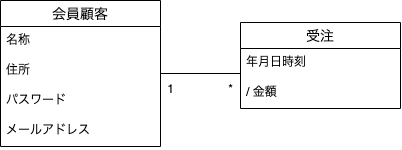

The diagram above was exported from draw.io. Its source (the exported page's mxGraphModel, read from the mxfile embedded in the PNG):
<mxGraphModel dx="573" dy="529" grid="1" gridSize="10" guides="1" tooltips="1" connect="1" arrows="1" fold="1" page="1" pageScale="1" pageWidth="1169" pageHeight="827" math="0" shadow="0">
  <root>
    <mxCell id="0" />
    <mxCell id="1" parent="0" />
    <mxCell id="2" value="会員顧客" style="swimlane;fontStyle=0;childLayout=stackLayout;horizontal=1;startSize=26;horizontalStack=0;resizeParent=1;resizeParentMax=0;resizeLast=0;collapsible=1;marginBottom=0;align=center;fontSize=14;" vertex="1" parent="1">
      <mxGeometry x="80" y="100" width="160" height="146" as="geometry" />
    </mxCell>
    <mxCell id="3" value="名称" style="text;strokeColor=none;fillColor=none;spacingLeft=4;spacingRight=4;overflow=hidden;rotatable=0;points=[[0,0.5],[1,0.5]];portConstraint=eastwest;fontSize=12;" vertex="1" parent="2">
      <mxGeometry y="26" width="160" height="30" as="geometry" />
    </mxCell>
    <mxCell id="4" value="住所" style="text;strokeColor=none;fillColor=none;spacingLeft=4;spacingRight=4;overflow=hidden;rotatable=0;points=[[0,0.5],[1,0.5]];portConstraint=eastwest;fontSize=12;" vertex="1" parent="2">
      <mxGeometry y="56" width="160" height="30" as="geometry" />
    </mxCell>
    <mxCell id="5" value="パスワード" style="text;strokeColor=none;fillColor=none;spacingLeft=4;spacingRight=4;overflow=hidden;rotatable=0;points=[[0,0.5],[1,0.5]];portConstraint=eastwest;fontSize=12;" vertex="1" parent="2">
      <mxGeometry y="86" width="160" height="30" as="geometry" />
    </mxCell>
    <mxCell id="6" value="メールアドレス" style="text;strokeColor=none;fillColor=none;spacingLeft=4;spacingRight=4;overflow=hidden;rotatable=0;points=[[0,0.5],[1,0.5]];portConstraint=eastwest;fontSize=12;" vertex="1" parent="2">
      <mxGeometry y="116" width="160" height="30" as="geometry" />
    </mxCell>
    <mxCell id="7" value="受注" style="swimlane;fontStyle=0;childLayout=stackLayout;horizontal=1;startSize=26;horizontalStack=0;resizeParent=1;resizeParentMax=0;resizeLast=0;collapsible=1;marginBottom=0;align=center;fontSize=14;" vertex="1" parent="1">
      <mxGeometry x="320" y="122" width="160" height="86" as="geometry" />
    </mxCell>
    <mxCell id="8" value="年月日時刻" style="text;strokeColor=none;fillColor=none;spacingLeft=4;spacingRight=4;overflow=hidden;rotatable=0;points=[[0,0.5],[1,0.5]];portConstraint=eastwest;fontSize=12;" vertex="1" parent="7">
      <mxGeometry y="26" width="160" height="30" as="geometry" />
    </mxCell>
    <mxCell id="9" value="/ 金額" style="text;strokeColor=none;fillColor=none;spacingLeft=4;spacingRight=4;overflow=hidden;rotatable=0;points=[[0,0.5],[1,0.5]];portConstraint=eastwest;fontSize=12;" vertex="1" parent="7">
      <mxGeometry y="56" width="160" height="30" as="geometry" />
    </mxCell>
    <mxCell id="12" value="" style="line;strokeWidth=1;rotatable=0;dashed=0;labelPosition=right;align=left;verticalAlign=middle;spacingTop=0;spacingLeft=6;points=[];portConstraint=eastwest;" vertex="1" parent="1">
      <mxGeometry x="240" y="168" width="80" height="10" as="geometry" />
    </mxCell>
    <mxCell id="13" value="1" style="text;html=1;align=center;verticalAlign=middle;resizable=0;points=[];autosize=1;strokeColor=none;" vertex="1" parent="1">
      <mxGeometry x="240" y="178" width="20" height="20" as="geometry" />
    </mxCell>
    <mxCell id="16" value="*" style="text;html=1;align=center;verticalAlign=middle;resizable=0;points=[];autosize=1;strokeColor=none;" vertex="1" parent="1">
      <mxGeometry x="300" y="178" width="20" height="20" as="geometry" />
    </mxCell>
  </root>
</mxGraphModel>